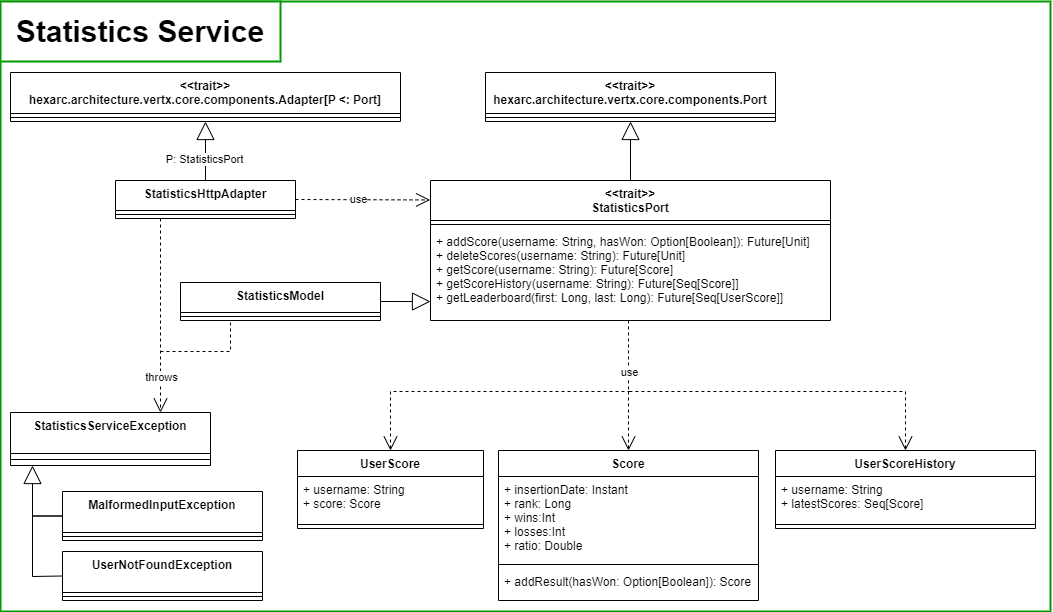

The diagram above was exported from draw.io. Its source (the exported page's mxGraphModel, read from the mxfile embedded in the PNG):
<mxGraphModel dx="2367" dy="1233" grid="1" gridSize="10" guides="1" tooltips="1" connect="1" arrows="1" fold="1" page="1" pageScale="1" pageWidth="827" pageHeight="1169" math="0" shadow="0">
  <root>
    <mxCell id="0" />
    <mxCell id="1" parent="0" />
    <mxCell id="l1_brcSsDYGy-B0zR4tS-44" value="" style="rounded=0;whiteSpace=wrap;html=1;strokeColor=#009900;strokeWidth=2;" vertex="1" parent="1">
      <mxGeometry x="-390" width="1050" height="610" as="geometry" />
    </mxCell>
    <mxCell id="B-w5bDgVxabpmqhF6YDO-26" value="MalformedInputException" style="swimlane;fontStyle=1;align=center;verticalAlign=top;childLayout=stackLayout;horizontal=1;startSize=41;horizontalStack=0;resizeParent=1;resizeParentMax=0;resizeLast=0;collapsible=1;marginBottom=0;" parent="1" vertex="1">
      <mxGeometry x="-328" y="490" width="200" height="49" as="geometry" />
    </mxCell>
    <mxCell id="B-w5bDgVxabpmqhF6YDO-27" value="" style="line;strokeWidth=1;fillColor=none;align=left;verticalAlign=middle;spacingTop=-1;spacingLeft=3;spacingRight=3;rotatable=0;labelPosition=right;points=[];portConstraint=eastwest;strokeColor=inherit;" parent="B-w5bDgVxabpmqhF6YDO-26" vertex="1">
      <mxGeometry y="41" width="200" height="8" as="geometry" />
    </mxCell>
    <mxCell id="B-w5bDgVxabpmqhF6YDO-28" value="UserNotFoundException" style="swimlane;fontStyle=1;align=center;verticalAlign=top;childLayout=stackLayout;horizontal=1;startSize=41;horizontalStack=0;resizeParent=1;resizeParentMax=0;resizeLast=0;collapsible=1;marginBottom=0;" parent="1" vertex="1">
      <mxGeometry x="-328" y="550" width="200" height="49" as="geometry" />
    </mxCell>
    <mxCell id="B-w5bDgVxabpmqhF6YDO-29" value="" style="line;strokeWidth=1;fillColor=none;align=left;verticalAlign=middle;spacingTop=-1;spacingLeft=3;spacingRight=3;rotatable=0;labelPosition=right;points=[];portConstraint=eastwest;strokeColor=inherit;" parent="B-w5bDgVxabpmqhF6YDO-28" vertex="1">
      <mxGeometry y="41" width="200" height="8" as="geometry" />
    </mxCell>
    <mxCell id="B-w5bDgVxabpmqhF6YDO-30" value="" style="endArrow=block;endSize=16;endFill=0;html=1;rounded=0;entryX=0.25;entryY=1;entryDx=0;entryDy=0;exitX=0;exitY=0.5;exitDx=0;exitDy=0;" parent="1" source="B-w5bDgVxabpmqhF6YDO-28" edge="1">
      <mxGeometry width="160" relative="1" as="geometry">
        <mxPoint x="-317" y="811" as="sourcePoint" />
        <mxPoint x="-358" y="464.0000000000002" as="targetPoint" />
        <Array as="points">
          <mxPoint x="-358" y="575" />
        </Array>
      </mxGeometry>
    </mxCell>
    <mxCell id="B-w5bDgVxabpmqhF6YDO-31" value="" style="line;strokeWidth=1;fillColor=none;align=left;verticalAlign=middle;spacingTop=-1;spacingLeft=3;spacingRight=3;rotatable=0;labelPosition=right;points=[];portConstraint=eastwest;strokeColor=inherit;" parent="1" vertex="1">
      <mxGeometry x="-358" y="510.5" width="30" height="8" as="geometry" />
    </mxCell>
    <mxCell id="B-w5bDgVxabpmqhF6YDO-32" value="" style="endArrow=open;endSize=12;dashed=1;html=1;rounded=0;entryX=0.75;entryY=0;entryDx=0;entryDy=0;exitX=0.25;exitY=1;exitDx=0;exitDy=0;" parent="1" source="l1_brcSsDYGy-B0zR4tS-10" target="l1_brcSsDYGy-B0zR4tS-15" edge="1">
      <mxGeometry width="160" relative="1" as="geometry">
        <mxPoint x="-280" y="420" as="sourcePoint" />
        <mxPoint x="-170" y="556.0000000000002" as="targetPoint" />
      </mxGeometry>
    </mxCell>
    <mxCell id="l1_brcSsDYGy-B0zR4tS-47" value="throws" style="edgeLabel;html=1;align=center;verticalAlign=middle;resizable=0;points=[];" vertex="1" connectable="0" parent="B-w5bDgVxabpmqhF6YDO-32">
      <mxGeometry x="0.4667" relative="1" as="geometry">
        <mxPoint y="16" as="offset" />
      </mxGeometry>
    </mxCell>
    <mxCell id="l1_brcSsDYGy-B0zR4tS-2" value="StatisticsModel" style="swimlane;fontStyle=1;align=center;verticalAlign=top;childLayout=stackLayout;horizontal=1;startSize=30;horizontalStack=0;resizeParent=1;resizeParentMax=0;resizeLast=0;collapsible=1;marginBottom=0;" vertex="1" parent="1">
      <mxGeometry x="-210" y="281" width="200" height="38" as="geometry" />
    </mxCell>
    <mxCell id="l1_brcSsDYGy-B0zR4tS-3" value="" style="line;strokeWidth=1;fillColor=none;align=left;verticalAlign=middle;spacingTop=-1;spacingLeft=3;spacingRight=3;rotatable=0;labelPosition=right;points=[];portConstraint=eastwest;strokeColor=inherit;" vertex="1" parent="l1_brcSsDYGy-B0zR4tS-2">
      <mxGeometry y="30" width="200" height="8" as="geometry" />
    </mxCell>
    <mxCell id="l1_brcSsDYGy-B0zR4tS-5" value="&lt;&lt;trait&gt;&gt;&#10;StatisticsPort" style="swimlane;fontStyle=1;align=center;verticalAlign=top;childLayout=stackLayout;horizontal=1;startSize=40;horizontalStack=0;resizeParent=1;resizeParentMax=0;resizeLast=0;collapsible=1;marginBottom=0;" vertex="1" parent="1">
      <mxGeometry x="40" y="179" width="400" height="140" as="geometry" />
    </mxCell>
    <mxCell id="l1_brcSsDYGy-B0zR4tS-6" value="" style="line;strokeWidth=1;fillColor=none;align=left;verticalAlign=middle;spacingTop=-1;spacingLeft=3;spacingRight=3;rotatable=0;labelPosition=right;points=[];portConstraint=eastwest;strokeColor=inherit;" vertex="1" parent="l1_brcSsDYGy-B0zR4tS-5">
      <mxGeometry y="40" width="400" height="8" as="geometry" />
    </mxCell>
    <mxCell id="l1_brcSsDYGy-B0zR4tS-7" value="+ addScore(username: String, hasWon: Option[Boolean]): Future[Unit]&#10;+ deleteScores(username: String): Future[Unit]&#10;+ getScore(username: String): Future[Score]&#10;+ getScoreHistory(username: String): Future[Seq[Score]]&#10;+ getLeaderboard(first: Long, last: Long): Future[Seq[UserScore]]" style="text;strokeColor=none;fillColor=none;align=left;verticalAlign=top;spacingLeft=4;spacingRight=4;overflow=hidden;rotatable=0;points=[[0,0.5],[1,0.5]];portConstraint=eastwest;" vertex="1" parent="l1_brcSsDYGy-B0zR4tS-5">
      <mxGeometry y="48" width="400" height="92" as="geometry" />
    </mxCell>
    <mxCell id="l1_brcSsDYGy-B0zR4tS-10" value="StatisticsHttpAdapter" style="swimlane;fontStyle=1;align=center;verticalAlign=top;childLayout=stackLayout;horizontal=1;startSize=30;horizontalStack=0;resizeParent=1;resizeParentMax=0;resizeLast=0;collapsible=1;marginBottom=0;" vertex="1" parent="1">
      <mxGeometry x="-275" y="179" width="180" height="38" as="geometry" />
    </mxCell>
    <mxCell id="l1_brcSsDYGy-B0zR4tS-11" value="" style="line;strokeWidth=1;fillColor=none;align=left;verticalAlign=middle;spacingTop=-1;spacingLeft=3;spacingRight=3;rotatable=0;labelPosition=right;points=[];portConstraint=eastwest;strokeColor=inherit;" vertex="1" parent="l1_brcSsDYGy-B0zR4tS-10">
      <mxGeometry y="30" width="180" height="8" as="geometry" />
    </mxCell>
    <mxCell id="l1_brcSsDYGy-B0zR4tS-13" value="&lt;&lt;trait&gt;&gt;&#10;hexarc.architecture.vertx.core.components.Adapter[P &lt;: Port]" style="swimlane;fontStyle=1;align=center;verticalAlign=top;childLayout=stackLayout;horizontal=1;startSize=41;horizontalStack=0;resizeParent=1;resizeParentMax=0;resizeLast=0;collapsible=1;marginBottom=0;" vertex="1" parent="1">
      <mxGeometry x="-380" y="71" width="390" height="49" as="geometry" />
    </mxCell>
    <mxCell id="l1_brcSsDYGy-B0zR4tS-14" value="" style="line;strokeWidth=1;fillColor=none;align=left;verticalAlign=middle;spacingTop=-1;spacingLeft=3;spacingRight=3;rotatable=0;labelPosition=right;points=[];portConstraint=eastwest;strokeColor=inherit;" vertex="1" parent="l1_brcSsDYGy-B0zR4tS-13">
      <mxGeometry y="41" width="390" height="8" as="geometry" />
    </mxCell>
    <mxCell id="l1_brcSsDYGy-B0zR4tS-15" value="StatisticsServiceException" style="swimlane;fontStyle=1;align=center;verticalAlign=top;childLayout=stackLayout;horizontal=1;startSize=41;horizontalStack=0;resizeParent=1;resizeParentMax=0;resizeLast=0;collapsible=1;marginBottom=0;" vertex="1" parent="1">
      <mxGeometry x="-380" y="411" width="200" height="53" as="geometry" />
    </mxCell>
    <mxCell id="l1_brcSsDYGy-B0zR4tS-16" value="" style="line;strokeWidth=1;fillColor=none;align=left;verticalAlign=middle;spacingTop=-1;spacingLeft=3;spacingRight=3;rotatable=0;labelPosition=right;points=[];portConstraint=eastwest;strokeColor=inherit;" vertex="1" parent="l1_brcSsDYGy-B0zR4tS-15">
      <mxGeometry y="41" width="200" height="12" as="geometry" />
    </mxCell>
    <mxCell id="l1_brcSsDYGy-B0zR4tS-22" value="" style="line;strokeWidth=1;fillColor=none;align=left;verticalAlign=middle;spacingTop=-1;spacingLeft=3;spacingRight=3;rotatable=0;labelPosition=right;points=[];portConstraint=eastwest;strokeColor=inherit;" vertex="1" parent="1">
      <mxGeometry x="-358" y="510.5" width="30" height="8" as="geometry" />
    </mxCell>
    <mxCell id="l1_brcSsDYGy-B0zR4tS-24" value="" style="endArrow=none;dashed=1;html=1;rounded=0;entryX=0.25;entryY=1;entryDx=0;entryDy=0;" edge="1" parent="1" target="l1_brcSsDYGy-B0zR4tS-2">
      <mxGeometry width="50" height="50" relative="1" as="geometry">
        <mxPoint x="-230" y="350" as="sourcePoint" />
        <mxPoint x="189.80000000000018" y="451.48" as="targetPoint" />
        <Array as="points">
          <mxPoint x="-160" y="350" />
        </Array>
      </mxGeometry>
    </mxCell>
    <mxCell id="l1_brcSsDYGy-B0zR4tS-25" value="" style="endArrow=open;endSize=12;dashed=1;html=1;rounded=0;entryX=0.5;entryY=0;entryDx=0;entryDy=0;" edge="1" parent="1" target="l1_brcSsDYGy-B0zR4tS-32">
      <mxGeometry width="160" relative="1" as="geometry">
        <mxPoint x="240" y="390" as="sourcePoint" />
        <mxPoint x="363" y="753.5" as="targetPoint" />
        <Array as="points">
          <mxPoint y="390" />
        </Array>
      </mxGeometry>
    </mxCell>
    <mxCell id="l1_brcSsDYGy-B0zR4tS-26" value="" style="endArrow=open;endSize=12;dashed=1;html=1;rounded=0;entryX=0.5;entryY=0;entryDx=0;entryDy=0;" edge="1" parent="1" target="l1_brcSsDYGy-B0zR4tS-28">
      <mxGeometry width="160" relative="1" as="geometry">
        <mxPoint x="238" y="390" as="sourcePoint" />
        <mxPoint x="163" y="750" as="targetPoint" />
      </mxGeometry>
    </mxCell>
    <mxCell id="l1_brcSsDYGy-B0zR4tS-27" value="&lt;br&gt;" style="endArrow=open;endSize=12;dashed=1;html=1;rounded=0;entryX=0.5;entryY=0;entryDx=0;entryDy=0;exitX=0.495;exitY=0.999;exitDx=0;exitDy=0;exitPerimeter=0;" edge="1" parent="1" target="l1_brcSsDYGy-B0zR4tS-35" source="l1_brcSsDYGy-B0zR4tS-7">
      <mxGeometry width="160" relative="1" as="geometry">
        <mxPoint x="239.80000000000018" y="451.288" as="sourcePoint" />
        <mxPoint x="540" y="749.5" as="targetPoint" />
        <Array as="points">
          <mxPoint x="238" y="390" />
          <mxPoint x="515" y="390" />
        </Array>
      </mxGeometry>
    </mxCell>
    <mxCell id="l1_brcSsDYGy-B0zR4tS-42" value="use" style="edgeLabel;html=1;align=center;verticalAlign=middle;resizable=0;points=[];" vertex="1" connectable="0" parent="l1_brcSsDYGy-B0zR4tS-27">
      <mxGeometry x="-0.7436" relative="1" as="geometry">
        <mxPoint as="offset" />
      </mxGeometry>
    </mxCell>
    <mxCell id="l1_brcSsDYGy-B0zR4tS-28" value="Score" style="swimlane;fontStyle=1;align=center;verticalAlign=top;childLayout=stackLayout;horizontal=1;startSize=26;horizontalStack=0;resizeParent=1;resizeParentMax=0;resizeLast=0;collapsible=1;marginBottom=0;" vertex="1" parent="1">
      <mxGeometry x="108" y="449" width="260" height="150" as="geometry" />
    </mxCell>
    <mxCell id="l1_brcSsDYGy-B0zR4tS-29" value="+ insertionDate: Instant&#10;+ rank: Long&#10;+ wins:Int&#10;+ losses:Int&#10;+ ratio: Double" style="text;strokeColor=none;fillColor=none;align=left;verticalAlign=top;spacingLeft=4;spacingRight=4;overflow=hidden;rotatable=0;points=[[0,0.5],[1,0.5]];portConstraint=eastwest;" vertex="1" parent="l1_brcSsDYGy-B0zR4tS-28">
      <mxGeometry y="26" width="260" height="84" as="geometry" />
    </mxCell>
    <mxCell id="l1_brcSsDYGy-B0zR4tS-30" value="" style="line;strokeWidth=1;fillColor=none;align=left;verticalAlign=middle;spacingTop=-1;spacingLeft=3;spacingRight=3;rotatable=0;labelPosition=right;points=[];portConstraint=eastwest;" vertex="1" parent="l1_brcSsDYGy-B0zR4tS-28">
      <mxGeometry y="110" width="260" height="8" as="geometry" />
    </mxCell>
    <mxCell id="l1_brcSsDYGy-B0zR4tS-31" value="+ addResult(hasWon: Option[Boolean]): Score&#10;" style="text;strokeColor=none;fillColor=none;align=left;verticalAlign=top;spacingLeft=4;spacingRight=4;overflow=hidden;rotatable=0;points=[[0,0.5],[1,0.5]];portConstraint=eastwest;" vertex="1" parent="l1_brcSsDYGy-B0zR4tS-28">
      <mxGeometry y="118" width="260" height="32" as="geometry" />
    </mxCell>
    <mxCell id="l1_brcSsDYGy-B0zR4tS-32" value="UserScore" style="swimlane;fontStyle=1;align=center;verticalAlign=top;childLayout=stackLayout;horizontal=1;startSize=26;horizontalStack=0;resizeParent=1;resizeParentMax=0;resizeLast=0;collapsible=1;marginBottom=0;" vertex="1" parent="1">
      <mxGeometry x="-93" y="449" width="186" height="78" as="geometry" />
    </mxCell>
    <mxCell id="l1_brcSsDYGy-B0zR4tS-33" value="+ username: String&#10;+ score: Score" style="text;strokeColor=none;fillColor=none;align=left;verticalAlign=top;spacingLeft=4;spacingRight=4;overflow=hidden;rotatable=0;points=[[0,0.5],[1,0.5]];portConstraint=eastwest;" vertex="1" parent="l1_brcSsDYGy-B0zR4tS-32">
      <mxGeometry y="26" width="186" height="44" as="geometry" />
    </mxCell>
    <mxCell id="l1_brcSsDYGy-B0zR4tS-34" value="" style="line;strokeWidth=1;fillColor=none;align=left;verticalAlign=middle;spacingTop=-1;spacingLeft=3;spacingRight=3;rotatable=0;labelPosition=right;points=[];portConstraint=eastwest;" vertex="1" parent="l1_brcSsDYGy-B0zR4tS-32">
      <mxGeometry y="70" width="186" height="8" as="geometry" />
    </mxCell>
    <mxCell id="l1_brcSsDYGy-B0zR4tS-35" value="UserScoreHistory" style="swimlane;fontStyle=1;align=center;verticalAlign=top;childLayout=stackLayout;horizontal=1;startSize=26;horizontalStack=0;resizeParent=1;resizeParentMax=0;resizeLast=0;collapsible=1;marginBottom=0;" vertex="1" parent="1">
      <mxGeometry x="385" y="449" width="260" height="78" as="geometry" />
    </mxCell>
    <mxCell id="l1_brcSsDYGy-B0zR4tS-36" value="+ username: String&#10;+ latestScores: Seq[Score]" style="text;strokeColor=none;fillColor=none;align=left;verticalAlign=top;spacingLeft=4;spacingRight=4;overflow=hidden;rotatable=0;points=[[0,0.5],[1,0.5]];portConstraint=eastwest;" vertex="1" parent="l1_brcSsDYGy-B0zR4tS-35">
      <mxGeometry y="26" width="260" height="44" as="geometry" />
    </mxCell>
    <mxCell id="l1_brcSsDYGy-B0zR4tS-37" value="" style="line;strokeWidth=1;fillColor=none;align=left;verticalAlign=middle;spacingTop=-1;spacingLeft=3;spacingRight=3;rotatable=0;labelPosition=right;points=[];portConstraint=eastwest;" vertex="1" parent="l1_brcSsDYGy-B0zR4tS-35">
      <mxGeometry y="70" width="260" height="8" as="geometry" />
    </mxCell>
    <mxCell id="l1_brcSsDYGy-B0zR4tS-38" value="" style="endArrow=block;endSize=16;endFill=0;html=1;rounded=0;entryX=0.5;entryY=1;entryDx=0;entryDy=0;exitX=0.5;exitY=0;exitDx=0;exitDy=0;" edge="1" parent="1" source="l1_brcSsDYGy-B0zR4tS-5" target="l1_brcSsDYGy-B0zR4tS-8">
      <mxGeometry width="160" relative="1" as="geometry">
        <mxPoint x="180" y="84.79000000000002" as="sourcePoint" />
        <mxPoint x="340" y="84.79000000000002" as="targetPoint" />
      </mxGeometry>
    </mxCell>
    <mxCell id="l1_brcSsDYGy-B0zR4tS-39" value="" style="endArrow=block;endSize=16;endFill=0;html=1;rounded=0;exitX=1;exitY=0.5;exitDx=0;exitDy=0;entryX=0;entryY=0.794;entryDx=0;entryDy=0;entryPerimeter=0;" edge="1" parent="1" source="l1_brcSsDYGy-B0zR4tS-2" target="l1_brcSsDYGy-B0zR4tS-7">
      <mxGeometry width="160" relative="1" as="geometry">
        <mxPoint x="176.5999999999999" y="379.35" as="sourcePoint" />
        <mxPoint x="190" y="330" as="targetPoint" />
      </mxGeometry>
    </mxCell>
    <mxCell id="l1_brcSsDYGy-B0zR4tS-40" value="" style="endArrow=block;endSize=16;endFill=0;html=1;rounded=0;entryX=0.5;entryY=1;entryDx=0;entryDy=0;" edge="1" parent="1" source="l1_brcSsDYGy-B0zR4tS-10" target="l1_brcSsDYGy-B0zR4tS-13">
      <mxGeometry width="160" relative="1" as="geometry">
        <mxPoint x="-130" y="310" as="sourcePoint" />
        <mxPoint x="-130" y="230" as="targetPoint" />
      </mxGeometry>
    </mxCell>
    <mxCell id="l1_brcSsDYGy-B0zR4tS-46" value="P: StatisticsPort" style="edgeLabel;html=1;align=center;verticalAlign=middle;resizable=0;points=[];" vertex="1" connectable="0" parent="l1_brcSsDYGy-B0zR4tS-40">
      <mxGeometry x="-0.2573" y="2" relative="1" as="geometry">
        <mxPoint as="offset" />
      </mxGeometry>
    </mxCell>
    <mxCell id="l1_brcSsDYGy-B0zR4tS-8" value="&lt;&lt;trait&gt;&gt;&#10;hexarc.architecture.vertx.core.components.Port" style="swimlane;fontStyle=1;align=center;verticalAlign=top;childLayout=stackLayout;horizontal=1;startSize=41;horizontalStack=0;resizeParent=1;resizeParentMax=0;resizeLast=0;collapsible=1;marginBottom=0;" vertex="1" parent="1">
      <mxGeometry x="95" y="71" width="290" height="49" as="geometry" />
    </mxCell>
    <mxCell id="l1_brcSsDYGy-B0zR4tS-9" value="" style="line;strokeWidth=1;fillColor=none;align=left;verticalAlign=middle;spacingTop=-1;spacingLeft=3;spacingRight=3;rotatable=0;labelPosition=right;points=[];portConstraint=eastwest;strokeColor=inherit;" vertex="1" parent="l1_brcSsDYGy-B0zR4tS-8">
      <mxGeometry y="41" width="290" height="8" as="geometry" />
    </mxCell>
    <mxCell id="l1_brcSsDYGy-B0zR4tS-45" value="&lt;font style=&quot;font-size: 30px;&quot;&gt;&lt;b&gt;Statistics Service&lt;/b&gt;&lt;/font&gt;" style="rounded=0;whiteSpace=wrap;html=1;strokeColor=#009900;strokeWidth=2;" vertex="1" parent="1">
      <mxGeometry x="-390" width="280" height="60" as="geometry" />
    </mxCell>
    <mxCell id="l1_brcSsDYGy-B0zR4tS-48" value="" style="endArrow=open;endSize=12;dashed=1;html=1;rounded=0;entryX=-0.001;entryY=0.139;entryDx=0;entryDy=0;exitX=1;exitY=0.5;exitDx=0;exitDy=0;entryPerimeter=0;" edge="1" parent="1" source="l1_brcSsDYGy-B0zR4tS-10" target="l1_brcSsDYGy-B0zR4tS-5">
      <mxGeometry width="160" relative="1" as="geometry">
        <mxPoint x="-30" y="290" as="sourcePoint" />
        <mxPoint x="-30" y="339" as="targetPoint" />
      </mxGeometry>
    </mxCell>
    <mxCell id="l1_brcSsDYGy-B0zR4tS-49" value="use" style="edgeLabel;html=1;align=center;verticalAlign=middle;resizable=0;points=[];" vertex="1" connectable="0" parent="l1_brcSsDYGy-B0zR4tS-48">
      <mxGeometry x="-0.0952" y="1" relative="1" as="geometry">
        <mxPoint as="offset" />
      </mxGeometry>
    </mxCell>
  </root>
</mxGraphModel>